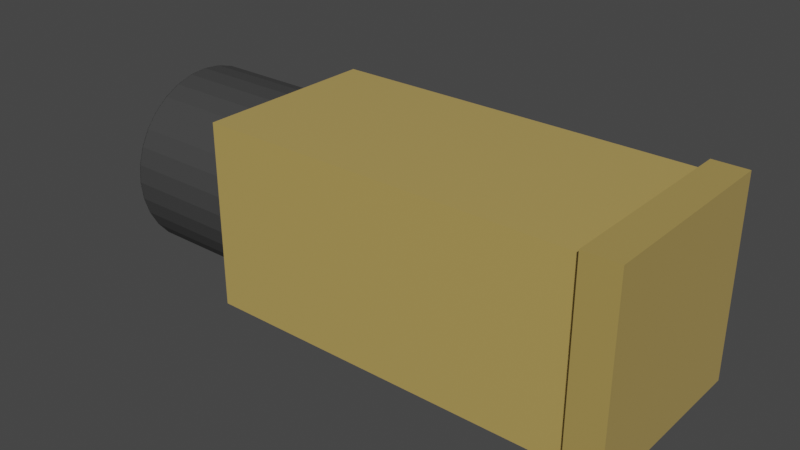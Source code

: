 # Source: Bullet.blend  (saved by Blender 3.6.13; exported with 4.5.12 LTS)
import bpy
from mathutils import Matrix  # noqa: F401  (used for matrix-valued properties, if any)

bpy.ops.wm.read_factory_settings(use_empty=True)
scene = bpy.context.scene
scene.name = 'Scene'

# ---- collections
col_collection = bpy.data.collections.new('Collection'); scene.collection.children.link(col_collection)

# ---- materials (node trees are filled in below, after node groups)
mat_material = bpy.data.materials.new('Material')
mat_material.alpha_threshold = 0.0
mat_material.use_transparent_shadow = False
mat_material.roughness = 0.5
mat_material.line_color = (0.0, 0.0, 0.0, 1.0)
mat_material_003 = bpy.data.materials.new('Material.003')
mat_material_003.use_transparent_shadow = False
mat_material_004 = bpy.data.materials.new('Material.004')
mat_material_004.use_transparent_shadow = False
mat_material_001 = bpy.data.materials.new('Material.001')
mat_material_001.alpha_threshold = 0.0
mat_material_001.use_transparent_shadow = False
mat_material_001.roughness = 0.5
mat_material_001.line_color = (0.0, 0.0, 0.0, 1.0)
mat_material_002 = bpy.data.materials.new('Material.002')
mat_material_002.use_transparent_shadow = False
mat_material_005 = bpy.data.materials.new('Material.005')
mat_material_005.use_transparent_shadow = False

# ---- material node trees
mat_material.use_nodes = True; mat_material.node_tree.nodes.clear()
_N = mat_material.node_tree.nodes; _L = mat_material.node_tree.links
n0 = _N.new('ShaderNodeOutputMaterial'); n0.name = 'Material Output'; n0.location = (300, 300)
n1 = _N.new('ShaderNodeBsdfPrincipled'); n1.name = 'Principled BSDF'; n1.location = (10, 300)
n1.distribution = 'GGX'
n1.subsurface_method = 'RANDOM_WALK_SKIN'
n1.inputs[3].default_value = 1.45
n1.inputs[27].default_value = (0.0, 0.0, 0.0, 1.0)
n1.inputs[28].default_value = 1.0
_L.new(n1.outputs[0], n0.inputs[0])
n0.is_active_output = True
mat_material_003.use_nodes = True; mat_material_003.node_tree.nodes.clear()
_N = mat_material_003.node_tree.nodes; _L = mat_material_003.node_tree.links
n0 = _N.new('ShaderNodeBsdfPrincipled'); n0.name = 'Principled BSDF'; n0.location = (10, 300)
n0.distribution = 'GGX'
n0.subsurface_method = 'RANDOM_WALK_SKIN'
n0.inputs[0].default_value = (0.7529, 0.5333, 0.1559, 1.0)
n0.inputs[1].default_value = 0.4094
n0.inputs[2].default_value = 0.3504
n0.inputs[3].default_value = 1.45
n0.inputs[14].default_value = (0.969, 0.9414, 0.894, 1.0)
n0.inputs[24].default_value = 0.03307
n0.inputs[27].default_value = (0.0, 0.0, 0.0, 1.0)
n0.inputs[28].default_value = 1.0
n1 = _N.new('ShaderNodeOutputMaterial'); n1.name = 'Material Output'; n1.location = (300, 300)
_L.new(n0.outputs[0], n1.inputs[0])
n1.is_active_output = True
mat_material_004.use_nodes = True; mat_material_004.node_tree.nodes.clear()
_N = mat_material_004.node_tree.nodes; _L = mat_material_004.node_tree.links
n0 = _N.new('ShaderNodeBsdfPrincipled'); n0.name = 'Principled BSDF'; n0.location = (10, 300)
n0.distribution = 'GGX'
n0.subsurface_method = 'RANDOM_WALK_SKIN'
n0.inputs[0].default_value = (0.214, 0.1198, 0.01557, 1.0)
n0.inputs[3].default_value = 1.45
n0.inputs[27].default_value = (0.0, 0.0, 0.0, 1.0)
n0.inputs[28].default_value = 1.0
n1 = _N.new('ShaderNodeOutputMaterial'); n1.name = 'Material Output'; n1.location = (300, 300)
_L.new(n0.outputs[0], n1.inputs[0])
n1.is_active_output = True
mat_material_001.use_nodes = True; mat_material_001.node_tree.nodes.clear()
_N = mat_material_001.node_tree.nodes; _L = mat_material_001.node_tree.links
n0 = _N.new('ShaderNodeOutputMaterial'); n0.name = 'Material Output'; n0.location = (300, 300)
n1 = _N.new('ShaderNodeBsdfPrincipled'); n1.name = 'Principled BSDF'; n1.location = (10, 300)
n1.distribution = 'GGX'
n1.subsurface_method = 'RANDOM_WALK_SKIN'
n1.inputs[3].default_value = 1.45
n1.inputs[27].default_value = (0.0, 0.0, 0.0, 1.0)
n1.inputs[28].default_value = 1.0
_L.new(n1.outputs[0], n0.inputs[0])
n0.is_active_output = True
mat_material_002.use_nodes = True; mat_material_002.node_tree.nodes.clear()
_N = mat_material_002.node_tree.nodes; _L = mat_material_002.node_tree.links
n0 = _N.new('ShaderNodeBsdfPrincipled'); n0.name = 'Principled BSDF'; n0.location = (10, 300)
n0.distribution = 'GGX'
n0.subsurface_method = 'RANDOM_WALK_SKIN'
n0.inputs[0].default_value = (0.7529, 0.5333, 0.1559, 1.0)
n0.inputs[1].default_value = 0.5512
n0.inputs[3].default_value = 1.45
n0.inputs[24].default_value = 0.02992
n0.inputs[27].default_value = (0.0, 0.0, 0.0, 1.0)
n0.inputs[28].default_value = 1.0
n1 = _N.new('ShaderNodeOutputMaterial'); n1.name = 'Material Output'; n1.location = (300, 300)
_L.new(n0.outputs[0], n1.inputs[0])
n1.is_active_output = True
mat_material_005.use_nodes = True; mat_material_005.node_tree.nodes.clear()
_N = mat_material_005.node_tree.nodes; _L = mat_material_005.node_tree.links
n0 = _N.new('ShaderNodeBsdfPrincipled'); n0.name = 'Principled BSDF'; n0.location = (10, 300)
n0.distribution = 'GGX'
n0.subsurface_method = 'RANDOM_WALK_SKIN'
n0.inputs[0].default_value = (0.05222, 0.05222, 0.05222, 1.0)
n0.inputs[3].default_value = 1.45
n0.inputs[27].default_value = (0.0, 0.0, 0.0, 1.0)
n0.inputs[28].default_value = 1.0
n1 = _N.new('ShaderNodeOutputMaterial'); n1.name = 'Material Output'; n1.location = (300, 300)
_L.new(n0.outputs[0], n1.inputs[0])
n1.is_active_output = True

# ---- world
world_world = bpy.data.worlds.new('World'); scene.world = world_world
world_world.use_nodes = True; world_world.node_tree.nodes.clear()
_N = world_world.node_tree.nodes; _L = world_world.node_tree.links
n0 = _N.new('ShaderNodeOutputWorld'); n0.name = 'World Output'; n0.location = (300, 300)
n1 = _N.new('ShaderNodeBackground'); n1.name = 'Background'; n1.location = (10, 300)
n1.inputs[0].default_value = (0.05088, 0.05088, 0.05088, 1.0)
_L.new(n1.outputs[0], n0.inputs[0])
n0.is_active_output = True
world_world.color = (0.05088, 0.05088, 0.05088)
world_world.use_sun_shadow = False
world_world.sun_shadow_jitter_overblur = 0.0

# ---- meshes
me_cube = bpy.data.meshes.new('Cube')
me_cube.from_pydata([(1.0, 1.0, 1.0), (1.0, 1.0, -1.0), (1.0, -1.0, 1.0), (1.0, -1.0, -1.0), (-1.0, 1.0, 1.0), (-1.0, 1.0, -1.0), (-1.0, -1.0, 1.0), (-1.0, -1.0, -1.0), (-1.0, -0.7844, -1.0), (1.0, -0.7844, 1.0), (-1.0, -0.7844, 1.0), (1.0, -0.7844, -1.0), (-1.0, 0.8141, 1.0), (1.0, 0.8141, -1.0), (-1.0, 0.8141, -1.0), (1.0, 0.8141, 1.0), (1.0, 1.0, 0.86), (-1.0, -1.0, 0.86), (1.0, -1.0, 0.86), (-1.0, 1.0, 0.86), (1.0, -0.7844, 0.86), (-1.0, -0.7844, 0.86), (1.0, 0.8141, 0.86), (-1.0, 0.8141, 0.86), (1.0, 1.0, -0.84), (1.0, -1.0, -0.84), (-1.0, 1.0, -0.84), (1.0, -0.7844, -0.84), (-1.0, -0.7844, -0.84), (1.0, 0.8141, -0.84), (-1.0, 0.8141, -0.84), (-1.0, -1.0, -0.84), (-0.6018, 0.8141, 0.86), (-0.6018, -0.7844, 0.86), (-0.6018, -0.7844, -0.84), (-0.6018, 0.8141, -0.84), (-0.9988, 1.074, 1.074), (-0.9988, 1.074, -1.074), (-0.9988, -1.074, 1.074), (-0.9988, -1.074, -1.074), (-1.183, 1.074, 1.074), (-1.183, 1.074, -1.074), (-1.183, -1.074, 1.074), (-1.183, -1.074, -1.074)], [], [(9, 10, 6, 2), (18, 2, 6, 17), (23, 12, 4, 19), (8, 11, 3, 7), (20, 9, 2, 18), (19, 4, 0, 16), (22, 15, 9, 20), (14, 13, 11, 8), (17, 6, 10, 21), (15, 12, 10, 9), (0, 4, 12, 15), (5, 1, 13, 14), (16, 0, 15, 22), (21, 10, 12, 23), (28, 21, 23, 30), (24, 16, 22, 29), (31, 17, 21, 28), (29, 22, 32, 35), (26, 19, 16, 24), (27, 20, 18, 25), (30, 23, 19, 26), (25, 18, 17, 31), (3, 25, 31, 7), (14, 30, 26, 5), (11, 27, 25, 3), (5, 26, 24, 1), (13, 29, 27, 11), (7, 31, 28, 8), (1, 24, 29, 13), (8, 28, 30, 14), (35, 32, 33, 34), (20, 27, 34, 33), (27, 29, 35, 34), (22, 20, 33, 32), (36, 40, 42, 38), (39, 38, 42, 43), (43, 42, 40, 41), (41, 37, 39, 43), (37, 36, 38, 39), (41, 40, 36, 37)])
me_cube.polygons.foreach_set('material_index', [0, 1, 0, 1, 1, 1, 1, 1, 0, 0, 0, 1, 1, 0, 0, 1, 0, 1, 1, 1, 0, 1, 1, 0, 1, 1, 1, 0, 1, 0, 2, 1, 0, 1, 4, 4, 4, 4, 4, 4])
_uv = me_cube.uv_layers.new(name='UVMap')
_uv.uv.foreach_set('vector', [0.625, 0.723, 0.875, 0.723, 0.875, 0.75, 0.625, 0.75, 0.6075, 0.75, 0.625, 0.75, 0.625, 1.0, 0.6075, 1.0, 0.6075, 0.2268, 0.625, 0.2268, 0.625, 0.25, 0.6075, 0.25, 0.125, 0.723, 0.375, 0.723, 0.375, 0.75, 0.125, 0.75, 0.6075, 0.723, 0.625, 0.723, 0.625, 0.75, 0.6075, 0.75, 0.6075, 0.25, 0.625, 0.25, 0.625, 0.5, 0.6075, 0.5, 0.6075, 0.5232, 0.625, 0.5232, 0.625, 0.723, 0.6075, 0.723, 0.125, 0.5232, 0.375, 0.5232, 0.375, 0.723, 0.125, 0.723, 0.6075, 0.0, 0.625, 0.0, 0.625, 0.02696, 0.6075, 0.02696, 0.625, 0.5232, 0.875, 0.5232, 0.875, 0.723, 0.625, 0.723, 0.625, 0.5, 0.875, 0.5, 0.875, 0.5232, 0.625, 0.5232, 0.125, 0.5, 0.375, 0.5, 0.375, 0.5232, 0.125, 0.5232, 0.6075, 0.5, 0.625, 0.5, 0.625, 0.5232, 0.6075, 0.5232, 0.6075, 0.02696, 0.625, 0.02696, 0.625, 0.2268, 0.6075, 0.2268, 0.395, 0.02696, 0.6075, 0.02696, 0.6075, 0.2268, 0.395, 0.2268, 0.395, 0.5, 0.6075, 0.5, 0.6075, 0.5232, 0.395, 0.5232, 0.395, 0.0, 0.6075, 0.0, 0.6075, 0.02696, 0.395, 0.02696, 0.395, 0.5232, 0.6075, 0.5232, 0.6075, 0.5232, 0.395, 0.5232, 0.395, 0.25, 0.6075, 0.25, 0.6075, 0.5, 0.395, 0.5, 0.395, 0.723, 0.6075, 0.723, 0.6075, 0.75, 0.395, 0.75, 0.395, 0.2268, 0.6075, 0.2268, 0.6075, 0.25, 0.395, 0.25, 0.395, 0.75, 0.6075, 0.75, 0.6075, 1.0, 0.395, 1.0, 0.375, 0.75, 0.395, 0.75, 0.395, 1.0, 0.375, 1.0, 0.375, 0.2268, 0.395, 0.2268, 0.395, 0.25, 0.375, 0.25, 0.375, 0.723, 0.395, 0.723, 0.395, 0.75, 0.375, 0.75, 0.375, 0.25, 0.395, 0.25, 0.395, 0.5, 0.375, 0.5, 0.375, 0.5232, 0.395, 0.5232, 0.395, 0.723, 0.375, 0.723, 0.375, 0.0, 0.395, 0.0, 0.395, 0.02696, 0.375, 0.02696, 0.375, 0.5, 0.395, 0.5, 0.395, 0.5232, 0.375, 0.5232, 0.375, 0.02696, 0.395, 0.02696, 0.395, 0.2268, 0.375, 0.2268, 0.395, 0.5232, 0.6075, 0.5232, 0.6075, 0.723, 0.395, 0.723, 0.6075, 0.723, 0.395, 0.723, 0.395, 0.723, 0.6075, 0.723, 0.395, 0.723, 0.395, 0.5232, 0.395, 0.5232, 0.395, 0.723, 0.6075, 0.5232, 0.6075, 0.723, 0.6075, 0.723, 0.6075, 0.5232, 0.625, 0.5, 0.875, 0.5, 0.875, 0.75, 0.625, 0.75, 0.375, 0.75, 0.625, 0.75, 0.625, 1.0, 0.375, 1.0, 0.375, 0.0, 0.625, 0.0, 0.625, 0.25, 0.375, 0.25, 0.125, 0.5, 0.375, 0.5, 0.375, 0.75, 0.125, 0.75, 0.375, 0.5, 0.625, 0.5, 0.625, 0.75, 0.375, 0.75, 0.375, 0.25, 0.625, 0.25, 0.625, 0.5, 0.375, 0.5])
me_cube.materials.append(mat_material)
me_cube.materials.append(mat_material_003)
me_cube.materials.append(mat_material_004)
me_cube.materials.append(mat_material_001)
me_cube.materials.append(mat_material_002)
me_cube.use_mirror_vertex_groups = False
me_cube.update()
me_cylinder = bpy.data.meshes.new('Cylinder')
me_cylinder.from_pydata([(0.0, 1.0, -1.0), (0.0, 1.0, 1.0), (0.1951, 0.9808, -1.0), (0.1951, 0.9808, 1.0), (0.3827, 0.9239, -1.0), (0.3827, 0.9239, 1.0), (0.5556, 0.8315, -1.0), (0.5556, 0.8315, 1.0), (0.7071, 0.7071, -1.0), (0.7071, 0.7071, 1.0), (0.8315, 0.5556, -1.0), (0.8315, 0.5556, 1.0), (0.9239, 0.3827, -1.0), (0.9239, 0.3827, 1.0), (0.9808, 0.1951, -1.0), (0.9808, 0.1951, 1.0), (1.0, 0.0, -1.0), (1.0, 0.0, 1.0), (0.9808, -0.1951, -1.0), (0.9808, -0.1951, 1.0), (0.9239, -0.3827, -1.0), (0.9239, -0.3827, 1.0), (0.8315, -0.5556, -1.0), (0.8315, -0.5556, 1.0), (0.7071, -0.7071, -1.0), (0.7071, -0.7071, 1.0), (0.5556, -0.8315, -1.0), (0.5556, -0.8315, 1.0), (0.3827, -0.9239, -1.0), (0.3827, -0.9239, 1.0), (0.1951, -0.9808, -1.0), (0.1951, -0.9808, 1.0), (0.0, -1.0, -1.0), (0.0, -1.0, 1.0), (-0.1951, -0.9808, -1.0), (-0.1951, -0.9808, 1.0), (-0.3827, -0.9239, -1.0), (-0.3827, -0.9239, 1.0), (-0.5556, -0.8315, -1.0), (-0.5556, -0.8315, 1.0), (-0.7071, -0.7071, -1.0), (-0.7071, -0.7071, 1.0), (-0.8315, -0.5556, -1.0), (-0.8315, -0.5556, 1.0), (-0.9239, -0.3827, -1.0), (-0.9239, -0.3827, 1.0), (-0.9808, -0.1951, -1.0), (-0.9808, -0.1951, 1.0), (-1.0, 0.0, -1.0), (-1.0, 0.0, 1.0), (-0.9808, 0.1951, -1.0), (-0.9808, 0.1951, 1.0), (-0.9239, 0.3827, -1.0), (-0.9239, 0.3827, 1.0), (-0.8315, 0.5556, -1.0), (-0.8315, 0.5556, 1.0), (-0.7071, 0.7071, -1.0), (-0.7071, 0.7071, 1.0), (-0.5556, 0.8315, -1.0), (-0.5556, 0.8315, 1.0), (-0.3827, 0.9239, -1.0), (-0.3827, 0.9239, 1.0), (-0.1951, 0.9808, -1.0), (-0.1951, 0.9808, 1.0), (0.0, 1.0, -0.5129), (0.1951, 0.9808, -0.5129), (0.3827, 0.9239, -0.5129), (0.5556, 0.8315, -0.5129), (0.7071, 0.7071, -0.5129), (0.8315, 0.5556, -0.5129), (0.9239, 0.3827, -0.5129), (0.9808, 0.1951, -0.5129), (1.0, 0.0, -0.5129), (0.9808, -0.1951, -0.5129), (0.9239, -0.3827, -0.5129), (0.8315, -0.5556, -0.5129), (0.7071, -0.7071, -0.5129), (0.5556, -0.8315, -0.5129), (0.3827, -0.9239, -0.5129), (0.1951, -0.9808, -0.5129), (0.0, -1.0, -0.5129), (-0.1951, -0.9808, -0.5129), (-0.3827, -0.9239, -0.5129), (-0.5556, -0.8315, -0.5129), (-0.7071, -0.7071, -0.5129), (-0.8315, -0.5556, -0.5129), (-0.9239, -0.3827, -0.5129), (-0.9808, -0.1951, -0.5129), (-1.0, 0.0, -0.5129), (-0.9808, 0.1951, -0.5129), (-0.9239, 0.3827, -0.5129), (-0.8315, 0.5556, -0.5129), (-0.7071, 0.7071, -0.5129), (-0.5556, 0.8315, -0.5129), (-0.3827, 0.9239, -0.5129), (-0.1951, 0.9808, -0.5129), (1.064e-10, 1.0, -0.9944), (0.1951, 0.9808, -0.9944), (0.3827, 0.9239, -0.9944), (0.5556, 0.8315, -0.9944), (0.7071, 0.7071, -0.9944), (0.8315, 0.5556, -0.9944), (0.9239, 0.3827, -0.9944), (0.9808, 0.1951, -0.9944), (1.0, 0.0, -0.9944), (0.9808, -0.1951, -0.9944), (0.9239, -0.3827, -0.9944), (0.8315, -0.5556, -0.9944), (0.7071, -0.7071, -0.9944), (0.5556, -0.8315, -0.9944), (0.3827, -0.9239, -0.9944), (0.1951, -0.9808, -0.9944), (1.064e-10, -1.0, -0.9944), (-0.1951, -0.9808, -0.9944), (-0.3827, -0.9239, -0.9944), (-0.5556, -0.8315, -0.9944), (-0.7071, -0.7071, -0.9944), (-0.8315, -0.5556, -0.9944), (-0.9239, -0.3827, -0.9944), (-0.9808, -0.1951, -0.9944), (-1.0, 0.0, -0.9944), (-0.9808, 0.1951, -0.9944), (-0.9239, 0.3827, -0.9944), (-0.8315, 0.5556, -0.9944), (-0.7071, 0.7071, -0.9944), (-0.5556, 0.8315, -0.9944), (-0.3827, 0.9239, -0.9944), (-0.1951, 0.9808, -0.9944), (0.0, 0.8255, -0.9944), (1.064e-10, 1.0, -0.9944), (0.1951, 0.9808, -0.9944), (0.1611, 0.8097, -0.9944), (0.3827, 0.9239, -0.9944), (0.3159, 0.7627, -0.9944), (0.5556, 0.8315, -0.9944), (0.4586, 0.6864, -0.9944), (0.7071, 0.7071, -0.9944), (0.5837, 0.5837, -0.9944), (0.8315, 0.5556, -0.9944), (0.6864, 0.4586, -0.9944), (0.9239, 0.3827, -0.9944), (0.7627, 0.3159, -0.9944), (0.9808, 0.1951, -0.9944), (0.8097, 0.1611, -0.9944), (1.0, 0.0, -0.9944), (0.8255, 0.0, -0.9944), (0.9808, -0.1951, -0.9944), (0.8097, -0.1611, -0.9944), (0.9239, -0.3827, -0.9944), (0.7627, -0.3159, -0.9944), (0.8315, -0.5556, -0.9944), (0.6864, -0.4586, -0.9944), (0.7071, -0.7071, -0.9944), (0.5837, -0.5837, -0.9944), (0.5556, -0.8315, -0.9944), (0.4586, -0.6864, -0.9944), (0.3827, -0.9239, -0.9944), (0.3159, -0.7627, -0.9944), (0.1951, -0.9808, -0.9944), (0.1611, -0.8097, -0.9944), (1.064e-10, -1.0, -0.9944), (0.0, -0.8255, -0.9944), (-0.1951, -0.9808, -0.9944), (-0.1611, -0.8097, -0.9944), (-0.3827, -0.9239, -0.9944), (-0.3159, -0.7627, -0.9944), (-0.5556, -0.8315, -0.9944), (-0.4586, -0.6864, -0.9944), (-0.7071, -0.7071, -0.9944), (-0.5837, -0.5837, -0.9944), (-0.8315, -0.5556, -0.9944), (-0.6864, -0.4586, -0.9944), (-0.9239, -0.3827, -0.9944), (-0.7627, -0.3159, -0.9944), (-0.9808, -0.1951, -0.9944), (-0.8097, -0.1611, -0.9944), (-1.0, 0.0, -0.9944), (-0.8255, 0.0, -0.9944), (-0.9808, 0.1951, -0.9944), (-0.8097, 0.1611, -0.9944), (-0.9239, 0.3827, -0.9944), (-0.7627, 0.3159, -0.9944), (-0.8315, 0.5556, -0.9944), (-0.6864, 0.4586, -0.9944), (-0.7071, 0.7071, -0.9944), (-0.5837, 0.5837, -0.9944), (-0.5556, 0.8315, -0.9944), (-0.4586, 0.6864, -0.9944), (-0.3827, 0.9239, -0.9944), (-0.3159, 0.7627, -0.9944), (-0.1951, 0.9808, -0.9944), (-0.1611, 0.8097, -0.9944), (-0.1392, 0.6997, -1.231), (-0.1611, 0.8097, -1.119), (-0.273, 0.6591, -1.231), (-0.3159, 0.7627, -1.119), (-0.3964, 0.5932, -1.231), (-0.4586, 0.6864, -1.119), (-0.5045, 0.5045, -1.231), (-0.5837, 0.5837, -1.119), (-0.5932, 0.3964, -1.231), (-0.6864, 0.4586, -1.119), (-0.6591, 0.273, -1.231), (-0.7627, 0.3159, -1.119), (-0.8097, 0.1611, -1.119), (-0.6997, 0.1392, -1.231), (-0.7134, -9.313e-10, -1.231), (-0.8255, 0.0, -1.119), (-0.6997, -0.1392, -1.231), (-0.8097, -0.1611, -1.119), (-0.6591, -0.273, -1.231), (-0.7627, -0.3159, -1.119), (-0.5932, -0.3964, -1.231), (-0.6864, -0.4586, -1.119), (-0.5045, -0.5045, -1.231), (-0.5837, -0.5837, -1.119), (-0.3964, -0.5932, -1.231), (-0.4586, -0.6864, -1.119), (-0.273, -0.6591, -1.231), (-0.3159, -0.7627, -1.119), (-0.1611, -0.8097, -1.119), (-0.1392, -0.6997, -1.231), (-1.863e-09, -0.7134, -1.231), (-1.309e-09, -0.8255, -1.119), (0.1392, -0.6997, -1.231), (0.1611, -0.8097, -1.119), (0.273, -0.6591, -1.231), (0.3159, -0.7627, -1.119), (0.3964, -0.5932, -1.231), (0.4586, -0.6864, -1.119), (0.5045, -0.5045, -1.231), (0.5837, -0.5837, -1.119), (0.5932, -0.3964, -1.231), (0.6864, -0.4586, -1.119), (0.6591, -0.273, -1.231), (0.7627, -0.3159, -1.119), (0.6997, -0.1392, -1.231), (0.8097, -0.1611, -1.119), (0.7134, 9.313e-10, -1.231), (0.8255, 0.0, -1.119), (0.6997, 0.1392, -1.231), (0.8097, 0.1611, -1.119), (0.6591, 0.273, -1.231), (0.7627, 0.3159, -1.119), (0.5932, 0.3964, -1.231), (0.6864, 0.4586, -1.119), (0.5045, 0.5045, -1.231), (0.5837, 0.5837, -1.119), (0.3964, 0.5932, -1.231), (0.4586, 0.6864, -1.119), (0.273, 0.6591, -1.231), (0.3159, 0.7627, -1.119), (-3.725e-09, 0.7134, -1.231), (-1.309e-09, 0.8255, -1.119), (0.1392, 0.6997, -1.231), (0.1611, 0.8097, -1.119)], [], [(64, 1, 3, 65), (65, 3, 5, 66), (66, 5, 7, 67), (67, 7, 9, 68), (68, 9, 11, 69), (69, 11, 13, 70), (70, 13, 15, 71), (71, 15, 17, 72), (72, 17, 19, 73), (73, 19, 21, 74), (74, 21, 23, 75), (75, 23, 25, 76), (76, 25, 27, 77), (77, 27, 29, 78), (78, 29, 31, 79), (79, 31, 33, 80), (80, 33, 35, 81), (81, 35, 37, 82), (82, 37, 39, 83), (83, 39, 41, 84), (84, 41, 43, 85), (85, 43, 45, 86), (86, 45, 47, 87), (87, 47, 49, 88), (88, 49, 51, 89), (89, 51, 53, 90), (90, 53, 55, 91), (91, 55, 57, 92), (92, 57, 59, 93), (93, 59, 61, 94), (3, 1, 63, 61, 59, 57, 55, 53, 51, 49, 47, 45, 43, 41, 39, 37, 35, 33, 31, 29, 27, 25, 23, 21, 19, 17, 15, 13, 11, 9, 7, 5), (94, 61, 63, 95), (95, 63, 1, 64), (18, 20, 106, 105), (62, 95, 64, 0), (60, 94, 95, 62), (58, 93, 94, 60), (56, 92, 93, 58), (54, 91, 92, 56), (52, 90, 91, 54), (50, 89, 90, 52), (48, 88, 89, 50), (46, 87, 88, 48), (44, 86, 87, 46), (42, 85, 86, 44), (40, 84, 85, 42), (38, 83, 84, 40), (36, 82, 83, 38), (34, 81, 82, 36), (32, 80, 81, 34), (30, 79, 80, 32), (28, 78, 79, 30), (26, 77, 78, 28), (24, 76, 77, 26), (22, 75, 76, 24), (20, 74, 75, 22), (18, 73, 74, 20), (16, 72, 73, 18), (14, 71, 72, 16), (12, 70, 71, 14), (10, 69, 70, 12), (8, 68, 69, 10), (6, 67, 68, 8), (4, 66, 67, 6), (2, 65, 66, 4), (0, 64, 65, 2), (99, 100, 136, 134), (36, 38, 115, 114), (54, 56, 124, 123), (10, 12, 102, 101), (28, 30, 111, 110), (46, 48, 120, 119), (2, 4, 98, 97), (20, 22, 107, 106), (38, 40, 116, 115), (56, 58, 125, 124), (12, 14, 103, 102), (30, 32, 112, 111), (48, 50, 121, 120), (4, 6, 99, 98), (22, 24, 108, 107), (40, 42, 117, 116), (58, 60, 126, 125), (14, 16, 104, 103), (32, 34, 113, 112), (50, 52, 122, 121), (6, 8, 100, 99), (24, 26, 109, 108), (42, 44, 118, 117), (60, 62, 127, 126), (16, 18, 105, 104), (34, 36, 114, 113), (52, 54, 123, 122), (8, 10, 101, 100), (26, 28, 110, 109), (44, 46, 119, 118), (0, 2, 97, 96), (62, 0, 96, 127), (127, 96, 129, 190), (126, 127, 190, 188), (113, 114, 164, 162), (100, 101, 138, 136), (187, 189, 195, 197), (114, 115, 166, 164), (101, 102, 140, 138), (97, 98, 132, 130), (115, 116, 168, 166), (102, 103, 142, 140), (116, 117, 170, 168), (103, 104, 144, 142), (117, 118, 172, 170), (104, 105, 146, 144), (118, 119, 174, 172), (105, 106, 148, 146), (119, 120, 176, 174), (106, 107, 150, 148), (120, 121, 178, 176), (107, 108, 152, 150), (121, 122, 180, 178), (108, 109, 154, 152), (122, 123, 182, 180), (109, 110, 156, 154), (123, 124, 184, 182), (110, 111, 158, 156), (143, 145, 239, 241), (124, 125, 186, 184), (111, 112, 160, 158), (98, 99, 134, 132), (125, 126, 188, 186), (112, 113, 162, 160), (129, 130, 131, 128), (130, 132, 133, 131), (132, 134, 135, 133), (134, 136, 137, 135), (136, 138, 139, 137), (138, 140, 141, 139), (140, 142, 143, 141), (142, 144, 145, 143), (144, 146, 147, 145), (146, 148, 149, 147), (148, 150, 151, 149), (150, 152, 153, 151), (152, 154, 155, 153), (154, 156, 157, 155), (156, 158, 159, 157), (158, 160, 161, 159), (160, 162, 163, 161), (162, 164, 165, 163), (164, 166, 167, 165), (166, 168, 169, 167), (168, 170, 171, 169), (170, 172, 173, 171), (172, 174, 175, 173), (174, 176, 177, 175), (176, 178, 179, 177), (178, 180, 181, 179), (180, 182, 183, 181), (182, 184, 185, 183), (184, 186, 187, 185), (186, 188, 189, 187), (188, 190, 191, 189), (190, 129, 128, 191), (96, 97, 130, 129), (161, 163, 220, 223), (179, 181, 203, 204), (252, 254, 250, 248, 246, 244, 242, 240, 238, 236, 234, 232, 230, 228, 226, 224, 222, 221, 218, 216, 214, 212, 210, 208, 206, 205, 202, 200, 198, 196, 194, 192), (135, 137, 247, 249), (153, 155, 229, 231), (171, 173, 211, 213), (145, 147, 237, 239), (163, 165, 219, 220), (181, 183, 201, 203), (137, 139, 245, 247), (155, 157, 227, 229), (173, 175, 209, 211), (128, 131, 255, 253), (147, 149, 235, 237), (165, 167, 217, 219), (183, 185, 199, 201), (139, 141, 243, 245), (157, 159, 225, 227), (175, 177, 207, 209), (131, 133, 251, 255), (149, 151, 233, 235), (167, 169, 215, 217), (185, 187, 197, 199), (141, 143, 241, 243), (159, 161, 223, 225), (177, 179, 204, 207), (133, 135, 249, 251), (151, 153, 231, 233), (169, 171, 213, 215), (191, 128, 253, 193), (192, 194, 195, 193), (196, 198, 199, 197), (200, 202, 203, 201), (205, 206, 207, 204), (208, 210, 211, 209), (212, 214, 215, 213), (216, 218, 219, 217), (221, 222, 223, 220), (224, 226, 227, 225), (228, 230, 231, 229), (232, 234, 235, 233), (236, 238, 239, 237), (240, 242, 243, 241), (244, 246, 247, 245), (248, 250, 251, 249), (250, 254, 255, 251), (246, 248, 249, 247), (198, 200, 201, 199), (194, 196, 197, 195), (254, 252, 253, 255), (202, 205, 204, 203), (206, 208, 209, 207), (210, 212, 213, 211), (214, 216, 217, 215), (218, 221, 220, 219), (222, 224, 225, 223), (226, 228, 229, 227), (230, 232, 233, 231), (234, 236, 237, 235), (238, 240, 241, 239), (242, 244, 245, 243), (252, 192, 193, 253), (189, 191, 193, 195)])
_uv = me_cylinder.uv_layers.new(name='UVMap')
_uv.uv.foreach_set('vector', [1.0, 0.6218, 1.0, 1.0, 0.9688, 1.0, 0.9688, 0.6218, 0.9688, 0.6218, 0.9688, 1.0, 0.9375, 1.0, 0.9375, 0.6218, 0.9375, 0.6218, 0.9375, 1.0, 0.9062, 1.0, 0.9062, 0.6218, 0.9062, 0.6218, 0.9062, 1.0, 0.875, 1.0, 0.875, 0.6218, 0.875, 0.6218, 0.875, 1.0, 0.8438, 1.0, 0.8438, 0.6218, 0.8438, 0.6218, 0.8438, 1.0, 0.8125, 1.0, 0.8125, 0.6218, 0.8125, 0.6218, 0.8125, 1.0, 0.7812, 1.0, 0.7812, 0.6218, 0.7812, 0.6218, 0.7812, 1.0, 0.75, 1.0, 0.75, 0.6218, 0.75, 0.6218, 0.75, 1.0, 0.7188, 1.0, 0.7188, 0.6218, 0.7188, 0.6218, 0.7188, 1.0, 0.6875, 1.0, 0.6875, 0.6218, 0.6875, 0.6218, 0.6875, 1.0, 0.6562, 1.0, 0.6562, 0.6218, 0.6562, 0.6218, 0.6562, 1.0, 0.625, 1.0, 0.625, 0.6218, 0.625, 0.6218, 0.625, 1.0, 0.5938, 1.0, 0.5938, 0.6218, 0.5938, 0.6218, 0.5938, 1.0, 0.5625, 1.0, 0.5625, 0.6218, 0.5625, 0.6218, 0.5625, 1.0, 0.5312, 1.0, 0.5312, 0.6218, 0.5312, 0.6218, 0.5312, 1.0, 0.5, 1.0, 0.5, 0.6218, 0.5, 0.6218, 0.5, 1.0, 0.4688, 1.0, 0.4688, 0.6218, 0.4688, 0.6218, 0.4688, 1.0, 0.4375, 1.0, 0.4375, 0.6218, 0.4375, 0.6218, 0.4375, 1.0, 0.4062, 1.0, 0.4062, 0.6218, 0.4062, 0.6218, 0.4062, 1.0, 0.375, 1.0, 0.375, 0.6218, 0.375, 0.6218, 0.375, 1.0, 0.3438, 1.0, 0.3438, 0.6218, 0.3438, 0.6218, 0.3438, 1.0, 0.3125, 1.0, 0.3125, 0.6218, 0.3125, 0.6218, 0.3125, 1.0, 0.2812, 1.0, 0.2812, 0.6218, 0.2812, 0.6218, 0.2812, 1.0, 0.25, 1.0, 0.25, 0.6218, 0.25, 0.6218, 0.25, 1.0, 0.2188, 1.0, 0.2188, 0.6218, 0.2188, 0.6218, 0.2188, 1.0, 0.1875, 1.0, 0.1875, 0.6218, 0.1875, 0.6218, 0.1875, 1.0, 0.1562, 1.0, 0.1562, 0.6218, 0.1562, 0.6218, 0.1562, 1.0, 0.125, 1.0, 0.125, 0.6218, 0.125, 0.6218, 0.125, 1.0, 0.09375, 1.0, 0.09375, 0.6218, 0.09375, 0.6218, 0.09375, 1.0, 0.0625, 1.0, 0.0625, 0.6218, 0.2968, 0.4854, 0.25, 0.49, 0.2032, 0.4854, 0.1582, 0.4717, 0.1167, 0.4496, 0.08029, 0.4197, 0.05045, 0.3833, 0.02827, 0.3418, 0.01461, 0.2968, 0.01, 0.25, 0.01461, 0.2032, 0.02827, 0.1582, 0.05045, 0.1167, 0.08029, 0.08029, 0.1167, 0.05045, 0.1582, 0.02827, 0.2032, 0.01461, 0.25, 0.01, 0.2968, 0.01461, 0.3418, 0.02827, 0.3833, 0.05045, 0.4197, 0.08029, 0.4496, 0.1167, 0.4717, 0.1582, 0.4854, 0.2032, 0.49, 0.25, 0.4854, 0.2968, 0.4717, 0.3418, 0.4496, 0.3833, 0.4197, 0.4197, 0.3833, 0.4496, 0.3418, 0.4717, 0.0625, 0.6218, 0.0625, 1.0, 0.03125, 1.0, 0.03125, 0.6218, 0.03125, 0.6218, 0.03125, 1.0, 0.0, 1.0, 0.0, 0.6218, 0.7188, 0.5, 0.6875, 0.5, 0.6875, 0.5, 0.7188, 0.5, 0.03125, 0.5, 0.03125, 0.6218, 0.0, 0.6218, 0.0, 0.5, 0.0625, 0.5, 0.0625, 0.6218, 0.03125, 0.6218, 0.03125, 0.5, 0.09375, 0.5, 0.09375, 0.6218, 0.0625, 0.6218, 0.0625, 0.5, 0.125, 0.5, 0.125, 0.6218, 0.09375, 0.6218, 0.09375, 0.5, 0.1562, 0.5, 0.1562, 0.6218, 0.125, 0.6218, 0.125, 0.5, 0.1875, 0.5, 0.1875, 0.6218, 0.1562, 0.6218, 0.1562, 0.5, 0.2188, 0.5, 0.2188, 0.6218, 0.1875, 0.6218, 0.1875, 0.5, 0.25, 0.5, 0.25, 0.6218, 0.2188, 0.6218, 0.2188, 0.5, 0.2812, 0.5, 0.2812, 0.6218, 0.25, 0.6218, 0.25, 0.5, 0.3125, 0.5, 0.3125, 0.6218, 0.2812, 0.6218, 0.2812, 0.5, 0.3438, 0.5, 0.3438, 0.6218, 0.3125, 0.6218, 0.3125, 0.5, 0.375, 0.5, 0.375, 0.6218, 0.3438, 0.6218, 0.3438, 0.5, 0.4062, 0.5, 0.4062, 0.6218, 0.375, 0.6218, 0.375, 0.5, 0.4375, 0.5, 0.4375, 0.6218, 0.4062, 0.6218, 0.4062, 0.5, 0.4688, 0.5, 0.4688, 0.6218, 0.4375, 0.6218, 0.4375, 0.5, 0.5, 0.5, 0.5, 0.6218, 0.4688, 0.6218, 0.4688, 0.5, 0.5312, 0.5, 0.5312, 0.6218, 0.5, 0.6218, 0.5, 0.5, 0.5625, 0.5, 0.5625, 0.6218, 0.5312, 0.6218, 0.5312, 0.5, 0.5938, 0.5, 0.5938, 0.6218, 0.5625, 0.6218, 0.5625, 0.5, 0.625, 0.5, 0.625, 0.6218, 0.5938, 0.6218, 0.5938, 0.5, 0.6562, 0.5, 0.6562, 0.6218, 0.625, 0.6218, 0.625, 0.5, 0.6875, 0.5, 0.6875, 0.6218, 0.6562, 0.6218, 0.6562, 0.5, 0.7188, 0.5, 0.7188, 0.6218, 0.6875, 0.6218, 0.6875, 0.5, 0.75, 0.5, 0.75, 0.6218, 0.7188, 0.6218, 0.7188, 0.5, 0.7812, 0.5, 0.7812, 0.6218, 0.75, 0.6218, 0.75, 0.5, 0.8125, 0.5, 0.8125, 0.6218, 0.7812, 0.6218, 0.7812, 0.5, 0.8438, 0.5, 0.8438, 0.6218, 0.8125, 0.6218, 0.8125, 0.5, 0.875, 0.5, 0.875, 0.6218, 0.8438, 0.6218, 0.8438, 0.5, 0.9062, 0.5, 0.9062, 0.6218, 0.875, 0.6218, 0.875, 0.5, 0.9375, 0.5, 0.9375, 0.6218, 0.9062, 0.6218, 0.9062, 0.5, 0.9688, 0.5, 0.9688, 0.6218, 0.9375, 0.6218, 0.9375, 0.5, 1.0, 0.5, 1.0, 0.6218, 0.9688, 0.6218, 0.9688, 0.5, 0.9062, 0.5, 0.875, 0.5, 0.875, 0.5, 0.9062, 0.5, 0.4375, 0.5, 0.4062, 0.5, 0.4062, 0.5, 0.4375, 0.5, 0.1562, 0.5, 0.125, 0.5, 0.125, 0.5, 0.1562, 0.5, 0.8438, 0.5, 0.8125, 0.5, 0.8125, 0.5, 0.8438, 0.5, 0.5625, 0.5, 0.5312, 0.5, 0.5312, 0.5, 0.5625, 0.5, 0.2812, 0.5, 0.25, 0.5, 0.25, 0.5, 0.2812, 0.5, 0.9688, 0.5, 0.9375, 0.5, 0.9375, 0.5, 0.9688, 0.5, 0.6875, 0.5, 0.6562, 0.5, 0.6562, 0.5, 0.6875, 0.5, 0.4062, 0.5, 0.375, 0.5, 0.375, 0.5, 0.4062, 0.5, 0.125, 0.5, 0.09375, 0.5, 0.09375, 0.5, 0.125, 0.5, 0.8125, 0.5, 0.7812, 0.5, 0.7812, 0.5, 0.8125, 0.5, 0.5312, 0.5, 0.5, 0.5, 0.5, 0.5, 0.5312, 0.5, 0.25, 0.5, 0.2188, 0.5, 0.2188, 0.5, 0.25, 0.5, 0.9375, 0.5, 0.9062, 0.5, 0.9062, 0.5, 0.9375, 0.5, 0.6562, 0.5, 0.625, 0.5, 0.625, 0.5, 0.6562, 0.5, 0.375, 0.5, 0.3438, 0.5, 0.3438, 0.5, 0.375, 0.5, 0.09375, 0.5, 0.0625, 0.5, 0.0625, 0.5, 0.09375, 0.5, 0.7812, 0.5, 0.75, 0.5, 0.75, 0.5, 0.7812, 0.5, 0.5, 0.5, 0.4688, 0.5, 0.4688, 0.5, 0.5, 0.5, 0.2188, 0.5, 0.1875, 0.5, 0.1875, 0.5, 0.2188, 0.5, 0.9062, 0.5, 0.875, 0.5, 0.875, 0.5, 0.9062, 0.5, 0.625, 0.5, 0.5938, 0.5, 0.5938, 0.5, 0.625, 0.5, 0.3438, 0.5, 0.3125, 0.5, 0.3125, 0.5, 0.3438, 0.5, 0.0625, 0.5, 0.03125, 0.5, 0.03125, 0.5, 0.0625, 0.5, 0.75, 0.5, 0.7188, 0.5, 0.7188, 0.5, 0.75, 0.5, 0.4688, 0.5, 0.4375, 0.5, 0.4375, 0.5, 0.4688, 0.5, 0.1875, 0.5, 0.1562, 0.5, 0.1562, 0.5, 0.1875, 0.5, 0.875, 0.5, 0.8438, 0.5, 0.8438, 0.5, 0.875, 0.5, 0.5938, 0.5, 0.5625, 0.5, 0.5625, 0.5, 0.5938, 0.5, 0.3125, 0.5, 0.2812, 0.5, 0.2812, 0.5, 0.3125, 0.5, 1.0, 0.5, 0.9688, 0.5, 0.9688, 0.5, 1.0, 0.5, 0.03125, 0.5, 0.0, 0.5, 0.0, 0.5, 0.03125, 0.5, 0.03125, 0.5, 0.0, 0.5, 0.0, 0.5, 0.03125, 0.5, 0.0625, 0.5, 0.03125, 0.5, 0.03125, 0.5, 0.0625, 0.5, 0.4688, 0.5, 0.4375, 0.5, 0.4375, 0.5, 0.4688, 0.5, 0.875, 0.5, 0.8438, 0.5, 0.8438, 0.5, 0.875, 0.5, 0.09102, 0.5, 0.06523, 0.5, 0.06523, 0.5, 0.09102, 0.5, 0.4375, 0.5, 0.4062, 0.5, 0.4062, 0.5, 0.4375, 0.5, 0.8438, 0.5, 0.8125, 0.5, 0.8125, 0.5, 0.8438, 0.5, 0.9688, 0.5, 0.9375, 0.5, 0.9375, 0.5, 0.9688, 0.5, 0.4062, 0.5, 0.375, 0.5, 0.375, 0.5, 0.4062, 0.5, 0.8125, 0.5, 0.7812, 0.5, 0.7812, 0.5, 0.8125, 0.5, 0.375, 0.5, 0.3438, 0.5, 0.3438, 0.5, 0.375, 0.5, 0.7812, 0.5, 0.75, 0.5, 0.75, 0.5, 0.7812, 0.5, 0.3438, 0.5, 0.3125, 0.5, 0.3125, 0.5, 0.3438, 0.5, 0.75, 0.5, 0.7188, 0.5, 0.7188, 0.5, 0.75, 0.5, 0.3125, 0.5, 0.2812, 0.5, 0.2812, 0.5, 0.3125, 0.5, 0.7188, 0.5, 0.6875, 0.5, 0.6875, 0.5, 0.7188, 0.5, 0.2812, 0.5, 0.25, 0.5, 0.25, 0.5, 0.2812, 0.5, 0.6875, 0.5, 0.6562, 0.5, 0.6562, 0.5, 0.6875, 0.5, 0.25, 0.5, 0.2188, 0.5, 0.2188, 0.5, 0.25, 0.5, 0.6562, 0.5, 0.625, 0.5, 0.625, 0.5, 0.6562, 0.5, 0.2188, 0.5, 0.1875, 0.5, 0.1875, 0.5, 0.2188, 0.5, 0.625, 0.5, 0.5938, 0.5, 0.5938, 0.5, 0.625, 0.5, 0.1875, 0.5, 0.1562, 0.5, 0.1562, 0.5, 0.1875, 0.5, 0.5938, 0.5, 0.5625, 0.5, 0.5625, 0.5, 0.5938, 0.5, 0.1562, 0.5, 0.125, 0.5, 0.125, 0.5, 0.1562, 0.5, 0.5625, 0.5, 0.5312, 0.5, 0.5312, 0.5, 0.5625, 0.5, 0.7785, 0.5, 0.7527, 0.5, 0.7527, 0.5, 0.7785, 0.5, 0.125, 0.5, 0.09375, 0.5, 0.09375, 0.5, 0.125, 0.5, 0.5312, 0.5, 0.5, 0.5, 0.5, 0.5, 0.5312, 0.5, 0.9375, 0.5, 0.9062, 0.5, 0.9062, 0.5, 0.9375, 0.5, 0.09375, 0.5, 0.0625, 0.5, 0.0625, 0.5, 0.09375, 0.5, 0.5, 0.5, 0.4688, 0.5, 0.4688, 0.5, 0.5, 0.5, 1.0, 0.5, 0.9688, 0.5, 0.9715, 0.5, 0.9973, 0.5, 0.9688, 0.5, 0.9375, 0.5, 0.9402, 0.5, 0.966, 0.5, 0.9375, 0.5, 0.9062, 0.5, 0.909, 0.5, 0.9348, 0.5, 0.9062, 0.5, 0.875, 0.5, 0.8777, 0.5, 0.9035, 0.5, 0.875, 0.5, 0.8438, 0.5, 0.8465, 0.5, 0.8723, 0.5, 0.8438, 0.5, 0.8125, 0.5, 0.8152, 0.5, 0.841, 0.5, 0.8125, 0.5, 0.7812, 0.5, 0.784, 0.5, 0.8098, 0.5, 0.7812, 0.5, 0.75, 0.5, 0.7527, 0.5, 0.7785, 0.5, 0.75, 0.5, 0.7188, 0.5, 0.7215, 0.5, 0.7473, 0.5, 0.7188, 0.5, 0.6875, 0.5, 0.6902, 0.5, 0.716, 0.5, 0.6875, 0.5, 0.6562, 0.5, 0.659, 0.5, 0.6848, 0.5, 0.6562, 0.5, 0.625, 0.5, 0.6277, 0.5, 0.6535, 0.5, 0.625, 0.5, 0.5938, 0.5, 0.5965, 0.5, 0.6223, 0.5, 0.5938, 0.5, 0.5625, 0.5, 0.5652, 0.5, 0.591, 0.5, 0.5625, 0.5, 0.5312, 0.5, 0.534, 0.5, 0.5598, 0.5, 0.5312, 0.5, 0.5, 0.5, 0.5027, 0.5, 0.5285, 0.5, 0.5, 0.5, 0.4688, 0.5, 0.4715, 0.5, 0.4973, 0.5, 0.4688, 0.5, 0.4375, 0.5, 0.4402, 0.5, 0.466, 0.5, 0.4375, 0.5, 0.4062, 0.5, 0.409, 0.5, 0.4348, 0.5, 0.4062, 0.5, 0.375, 0.5, 0.3777, 0.5, 0.4035, 0.5, 0.375, 0.5, 0.3438, 0.5, 0.3465, 0.5, 0.3723, 0.5, 0.3438, 0.5, 0.3125, 0.5, 0.3152, 0.5, 0.341, 0.5, 0.3125, 0.5, 0.2812, 0.5, 0.284, 0.5, 0.3098, 0.5, 0.2812, 0.5, 0.25, 0.5, 0.2527, 0.5, 0.2785, 0.5, 0.25, 0.5, 0.2188, 0.5, 0.2215, 0.5, 0.2473, 0.5, 0.2188, 0.5, 0.1875, 0.5, 0.1902, 0.5, 0.216, 0.5, 0.1875, 0.5, 0.1562, 0.5, 0.159, 0.5, 0.1848, 0.5, 0.1562, 0.5, 0.125, 0.5, 0.1277, 0.5, 0.1535, 0.5, 0.125, 0.5, 0.09375, 0.5, 0.09648, 0.5, 0.1223, 0.5, 0.09375, 0.5, 0.0625, 0.5, 0.06523, 0.5, 0.09102, 0.5, 0.0625, 0.5, 0.03125, 0.5, 0.03398, 0.5, 0.05977, 0.5, 0.03125, 0.5, 0.0, 0.5, 0.002726, 0.5, 0.02852, 0.5, 1.0, 0.5, 0.9688, 0.5, 0.9688, 0.5, 1.0, 0.5, 0.4973, 0.5, 0.4715, 0.5, 0.4715, 0.5, 0.4973, 0.5, 0.216, 0.5, 0.1902, 0.5, 0.1902, 0.5, 0.216, 0.5, 0.75, 0.4212, 0.7834, 0.4179, 0.8155, 0.4082, 0.8451, 0.3924, 0.8711, 0.3711, 0.8924, 0.3451, 0.9082, 0.3155, 0.9179, 0.2834, 0.9212, 0.25, 0.9179, 0.2166, 0.9082, 0.1845, 0.8924, 0.1549, 0.8711, 0.1289, 0.8451, 0.1076, 0.8155, 0.09181, 0.7834, 0.08207, 0.75, 0.07878, 0.7166, 0.08207, 0.6845, 0.09181, 0.6549, 0.1076, 0.6289, 0.1289, 0.6076, 0.1549, 0.5918, 0.1845, 0.5821, 0.2166, 0.5788, 0.25, 0.5821, 0.2834, 0.5918, 0.3155, 0.6076, 0.3451, 0.6289, 0.3711, 0.6549, 0.3924, 0.6845, 0.4082, 0.7166, 0.4179, 0.9035, 0.5, 0.8777, 0.5, 0.8777, 0.5, 0.9035, 0.5, 0.6223, 0.5, 0.5965, 0.5, 0.5965, 0.5, 0.6223, 0.5, 0.341, 0.5, 0.3152, 0.5, 0.3152, 0.5, 0.341, 0.5, 0.7473, 0.5, 0.7215, 0.5, 0.7215, 0.5, 0.7473, 0.5, 0.466, 0.5, 0.4402, 0.5, 0.4402, 0.5, 0.466, 0.5, 0.1848, 0.5, 0.159, 0.5, 0.159, 0.5, 0.1848, 0.5, 0.8723, 0.5, 0.8465, 0.5, 0.8465, 0.5, 0.8723, 0.5, 0.591, 0.5, 0.5652, 0.5, 0.5652, 0.5, 0.591, 0.5, 0.3098, 0.5, 0.284, 0.5, 0.284, 0.5, 0.3098, 0.5, 0.9973, 0.5, 0.9715, 0.5, 0.9715, 0.5, 0.9973, 0.5, 0.716, 0.5, 0.6902, 0.5, 0.6902, 0.5, 0.716, 0.5, 0.4348, 0.5, 0.409, 0.5, 0.409, 0.5, 0.4348, 0.5, 0.1535, 0.5, 0.1277, 0.5, 0.1277, 0.5, 0.1535, 0.5, 0.841, 0.5, 0.8152, 0.5, 0.8152, 0.5, 0.841, 0.5, 0.5598, 0.5, 0.534, 0.5, 0.534, 0.5, 0.5598, 0.5, 0.2785, 0.5, 0.2527, 0.5, 0.2527, 0.5, 0.2785, 0.5, 0.966, 0.5, 0.9402, 0.5, 0.9402, 0.5, 0.966, 0.5, 0.6848, 0.5, 0.659, 0.5, 0.659, 0.5, 0.6848, 0.5, 0.4035, 0.5, 0.3777, 0.5, 0.3777, 0.5, 0.4035, 0.5, 0.1223, 0.5, 0.09648, 0.5, 0.09648, 0.5, 0.1223, 0.5, 0.8098, 0.5, 0.784, 0.5, 0.784, 0.5, 0.8098, 0.5, 0.5285, 0.5, 0.5027, 0.5, 0.5027, 0.5, 0.5285, 0.5, 0.2473, 0.5, 0.2215, 0.5, 0.2215, 0.5, 0.2473, 0.5, 0.9348, 0.5, 0.909, 0.5, 0.909, 0.5, 0.9348, 0.5, 0.6535, 0.5, 0.6277, 0.5, 0.6277, 0.5, 0.6535, 0.5, 0.3723, 0.5, 0.3465, 0.5, 0.3465, 0.5, 0.3723, 0.5, 0.02852, 0.5, 0.002726, 0.5, 0.002726, 0.5, 0.02852, 0.5, 0.7166, 0.4179, 0.6845, 0.4082, 0.6742, 0.433, 0.7113, 0.4443, 0.6549, 0.3924, 0.6289, 0.3711, 0.6099, 0.3901, 0.6399, 0.4147, 0.6076, 0.3451, 0.5918, 0.3155, 0.567, 0.3258, 0.5853, 0.3601, 0.5821, 0.2834, 0.5788, 0.25, 0.5519, 0.25, 0.5557, 0.2887, 0.5821, 0.2166, 0.5918, 0.1845, 0.567, 0.1742, 0.5557, 0.2113, 0.6076, 0.1549, 0.6289, 0.1289, 0.6099, 0.1099, 0.5853, 0.1399, 0.6549, 0.1076, 0.6845, 0.09181, 0.6742, 0.06695, 0.6399, 0.08526, 0.7166, 0.08207, 0.75, 0.07878, 0.75, 0.05187, 0.7113, 0.05568, 0.7834, 0.08207, 0.8155, 0.09181, 0.8258, 0.06695, 0.7887, 0.05568, 0.8451, 0.1076, 0.8711, 0.1289, 0.8901, 0.1099, 0.8601, 0.08526, 0.8924, 0.1549, 0.9082, 0.1845, 0.933, 0.1742, 0.9147, 0.1399, 0.9179, 0.2166, 0.9212, 0.25, 0.9481, 0.25, 0.9443, 0.2113, 0.9179, 0.2834, 0.9082, 0.3155, 0.933, 0.3258, 0.9443, 0.2887, 0.8924, 0.3451, 0.8711, 0.3711, 0.8901, 0.3901, 0.9147, 0.3601, 0.8451, 0.3924, 0.8155, 0.4082, 0.8258, 0.433, 0.8601, 0.4147, 0.8155, 0.4082, 0.7834, 0.4179, 0.7887, 0.4443, 0.8258, 0.433, 0.8711, 0.3711, 0.8451, 0.3924, 0.8601, 0.4147, 0.8901, 0.3901, 0.6289, 0.3711, 0.6076, 0.3451, 0.5853, 0.3601, 0.6099, 0.3901, 0.6845, 0.4082, 0.6549, 0.3924, 0.6399, 0.4147, 0.6742, 0.433, 0.7834, 0.4179, 0.75, 0.4212, 0.75, 0.4481, 0.7887, 0.4443, 0.5918, 0.3155, 0.5821, 0.2834, 0.5557, 0.2887, 0.567, 0.3258, 0.5788, 0.25, 0.5821, 0.2166, 0.5557, 0.2113, 0.5519, 0.25, 0.5918, 0.1845, 0.6076, 0.1549, 0.5853, 0.1399, 0.567, 0.1742, 0.6289, 0.1289, 0.6549, 0.1076, 0.6399, 0.08526, 0.6099, 0.1099, 0.6845, 0.09181, 0.7166, 0.08207, 0.7113, 0.05568, 0.6742, 0.06695, 0.75, 0.07878, 0.7834, 0.08207, 0.7887, 0.05568, 0.75, 0.05187, 0.8155, 0.09181, 0.8451, 0.1076, 0.8601, 0.08526, 0.8258, 0.06695, 0.8711, 0.1289, 0.8924, 0.1549, 0.9147, 0.1399, 0.8901, 0.1099, 0.9082, 0.1845, 0.9179, 0.2166, 0.9443, 0.2113, 0.933, 0.1742, 0.9212, 0.25, 0.9179, 0.2834, 0.9443, 0.2887, 0.9481, 0.25, 0.9082, 0.3155, 0.8924, 0.3451, 0.9147, 0.3601, 0.933, 0.3258, 0.75, 0.4212, 0.7166, 0.4179, 0.7113, 0.4443, 0.75, 0.4481, 0.05977, 0.5, 0.03398, 0.5, 0.03398, 0.5, 0.05977, 0.5])
me_cylinder.materials.append(mat_material_005)
me_cylinder.update()

# ---- objects
ob_cube = bpy.data.objects.new('Cube', me_cube)
ob_cylinder = bpy.data.objects.new('Cylinder', me_cylinder)

# ---- transforms, parenting, visibility, modifiers, constraints
ob_cube.location = (0.0, 0.0, 0.0)
ob_cube.scale = (-0.06146, -0.03002, -0.03011)
ob_cube.lock_rotations_4d = False
ob_cube.empty_display_type = 'ARROWS'
ob_cube.lineart.crease_threshold = 0.0
ob_cylinder.location = (-0.06935, 0.0003805, -0.0001726)
ob_cylinder.rotation_euler = (-0.0, -1.571, -0.0)
ob_cylinder.scale = (-0.03006, -0.03006, -0.03006)

# ---- collection membership
col_collection.objects.link(ob_cube)
col_collection.objects.link(ob_cylinder)

# ---- scene / render settings (as saved in the file)
scene.frame_start = 1; scene.frame_end = 250; scene.frame_set(1)
scene.render.engine = 'BLENDER_EEVEE_NEXT'
scene.cycles.sampling_pattern = 'TABULATED_SOBOL'
scene.view_settings.view_transform = 'Filmic'
bpy.context.view_layer.update()

# ---- added for rendering (the .blend has no active camera and no usable light): camera, sun
cam_auto = bpy.data.cameras.new('AutoCamera')
cam_auto.lens = 50.0
cam_auto.sensor_width = 36.0
cam_auto.clip_end = 1000.0
ob_auto_camera = bpy.data.objects.new('AutoCamera', cam_auto)
scene.collection.objects.link(ob_auto_camera)
ob_auto_camera.location = (0.169112, -0.223128, 0.148752)
ob_auto_camera.rotation_euler = (1.09748, -7.21219e-08, 0.694738)
scene.camera = ob_auto_camera
light_auto_sun = bpy.data.lights.new('AutoSun', 'SUN')
light_auto_sun.energy = 3.0
light_auto_sun.angle = 0.0523599
ob_auto_sun = bpy.data.objects.new('AutoSun', light_auto_sun)
scene.collection.objects.link(ob_auto_sun)
ob_auto_sun.rotation_euler = (0.872665, 0.174533, 0.523599)
bpy.context.view_layer.update()

